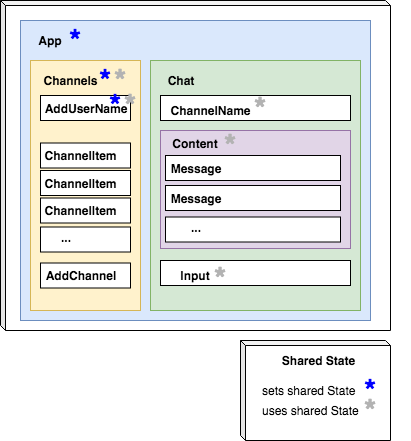

The diagram above was exported from draw.io. Its source (the exported page's mxGraphModel, read from the mxfile embedded in the PNG):
<mxGraphModel dx="820" dy="424" grid="1" gridSize="10" guides="1" tooltips="1" connect="1" arrows="1" fold="1" page="1" pageScale="1" pageWidth="827" pageHeight="1169" math="0" shadow="0">
  <root>
    <mxCell id="0" />
    <mxCell id="1" parent="0" />
    <mxCell id="2" value="" style="shape=cube;whiteSpace=wrap;html=1;boundedLbl=1;backgroundOutline=1;darkOpacity=0.05;darkOpacity2=0.1;size=5;" vertex="1" parent="1">
      <mxGeometry x="20" y="20" width="390" height="330" as="geometry" />
    </mxCell>
    <mxCell id="3" value="" style="rounded=0;whiteSpace=wrap;html=1;labelBackgroundColor=#99CCFF;fillColor=#dae8fc;strokeColor=#6c8ebf;" vertex="1" parent="1">
      <mxGeometry x="40" y="40" width="350" height="300" as="geometry" />
    </mxCell>
    <mxCell id="4" value="App" style="text;html=1;strokeColor=none;fillColor=none;align=center;verticalAlign=middle;whiteSpace=wrap;rounded=0;fontStyle=1" vertex="1" parent="1">
      <mxGeometry x="50" y="50" width="40" height="20" as="geometry" />
    </mxCell>
    <mxCell id="5" value="" style="rounded=0;whiteSpace=wrap;html=1;fillColor=#fff2cc;strokeColor=#d6b656;" vertex="1" parent="1">
      <mxGeometry x="50" y="80" width="110" height="250" as="geometry" />
    </mxCell>
    <mxCell id="6" value="" style="rounded=0;whiteSpace=wrap;html=1;fillColor=#d5e8d4;strokeColor=#82b366;" vertex="1" parent="1">
      <mxGeometry x="170" y="80" width="210" height="250" as="geometry" />
    </mxCell>
    <mxCell id="7" value="Channels" style="text;html=1;strokeColor=none;fillColor=none;align=center;verticalAlign=middle;whiteSpace=wrap;rounded=0;fontStyle=1" vertex="1" parent="1">
      <mxGeometry x="70" y="90" width="40" height="20" as="geometry" />
    </mxCell>
    <mxCell id="8" value="Chat" style="text;html=1;strokeColor=none;fillColor=none;align=center;verticalAlign=middle;whiteSpace=wrap;rounded=0;fontStyle=1" vertex="1" parent="1">
      <mxGeometry x="180" y="90" width="40" height="20" as="geometry" />
    </mxCell>
    <mxCell id="9" value="" style="rounded=0;whiteSpace=wrap;html=1;" vertex="1" parent="1">
      <mxGeometry x="60" y="115" width="90" height="25" as="geometry" />
    </mxCell>
    <mxCell id="10" value="" style="rounded=0;whiteSpace=wrap;html=1;" vertex="1" parent="1">
      <mxGeometry x="60" y="162.5" width="90" height="25" as="geometry" />
    </mxCell>
    <mxCell id="11" value="" style="rounded=0;whiteSpace=wrap;html=1;" vertex="1" parent="1">
      <mxGeometry x="60" y="190" width="90" height="25" as="geometry" />
    </mxCell>
    <mxCell id="12" value="" style="rounded=0;whiteSpace=wrap;html=1;" vertex="1" parent="1">
      <mxGeometry x="60" y="246.5" width="90" height="25" as="geometry" />
    </mxCell>
    <mxCell id="13" value="" style="rounded=0;whiteSpace=wrap;html=1;" vertex="1" parent="1">
      <mxGeometry x="60" y="282.5" width="90" height="25" as="geometry" />
    </mxCell>
    <mxCell id="14" value="AddUserName" style="text;html=1;strokeColor=none;fillColor=none;align=center;verticalAlign=middle;whiteSpace=wrap;rounded=0;fontStyle=1" vertex="1" parent="1">
      <mxGeometry x="85" y="117.5" width="40" height="20" as="geometry" />
    </mxCell>
    <mxCell id="15" value="ChannelItem&lt;span style=&quot;font-family: &amp;#34;helvetica&amp;#34; , &amp;#34;arial&amp;#34; , sans-serif ; font-size: 0px ; font-weight: 400 ; white-space: nowrap&quot;&gt;%3CmxGraphModel%3E%3Croot%3E%3CmxCell%20id%3D%220%22%2F%3E%3CmxCell%20id%3D%221%22%20parent%3D%220%22%2F%3E%3CmxCell%20id%3D%222%22%20value%3D%22Channels%22%20style%3D%22text%3Bhtml%3D1%3BstrokeColor%3Dnone%3BfillColor%3Dnone%3Balign%3Dcenter%3BverticalAlign%3Dmiddle%3BwhiteSpace%3Dwrap%3Brounded%3D0%3BfontStyle%3D1%22%20vertex%3D%221%22%20parent%3D%221%22%3E%3CmxGeometry%20x%3D%2270%22%20y%3D%2290%22%20width%3D%2240%22%20height%3D%2220%22%20as%3D%22geometry%22%2F%3E%3C%2FmxCell%3E%3C%2Froot%3E%3C%2FmxGraphModel%3E&lt;/span&gt;" style="text;html=1;strokeColor=none;fillColor=none;align=center;verticalAlign=middle;whiteSpace=wrap;rounded=0;fontStyle=1" vertex="1" parent="1">
      <mxGeometry x="80" y="192.5" width="40" height="20" as="geometry" />
    </mxCell>
    <mxCell id="16" value="ChannelItem&lt;span style=&quot;font-family: &amp;#34;helvetica&amp;#34; , &amp;#34;arial&amp;#34; , sans-serif ; font-size: 0px ; font-weight: 400 ; white-space: nowrap&quot;&gt;%3CmxGraphModel%3E%3Croot%3E%3CmxCell%20id%3D%220%22%2F%3E%3CmxCell%20id%3D%221%22%20parent%3D%220%22%2F%3E%3CmxCell%20id%3D%222%22%20value%3D%22Channels%22%20style%3D%22text%3Bhtml%3D1%3BstrokeColor%3Dnone%3BfillColor%3Dnone%3Balign%3Dcenter%3BverticalAlign%3Dmiddle%3BwhiteSpace%3Dwrap%3Brounded%3D0%3BfontStyle%3D1%22%20vertex%3D%221%22%20parent%3D%221%22%3E%3CmxGeometry%20x%3D%2270%22%20y%3D%2290%22%20width%3D%2240%22%20height%3D%2220%22%20as%3D%22geometry%22%2F%3E%3C%2FmxCell%3E%3C%2Froot%3E%3C%2FmxGraphModel%3E&lt;/span&gt;" style="text;html=1;strokeColor=none;fillColor=none;align=center;verticalAlign=middle;whiteSpace=wrap;rounded=0;fontStyle=1" vertex="1" parent="1">
      <mxGeometry x="80" y="165" width="40" height="20" as="geometry" />
    </mxCell>
    <mxCell id="17" value="..." style="text;html=1;strokeColor=none;fillColor=none;align=center;verticalAlign=middle;whiteSpace=wrap;rounded=0;fontStyle=1" vertex="1" parent="1">
      <mxGeometry x="65" y="246.5" width="40" height="20" as="geometry" />
    </mxCell>
    <mxCell id="18" value="AddChannel" style="text;html=1;strokeColor=none;fillColor=none;align=center;verticalAlign=middle;whiteSpace=wrap;rounded=0;fontStyle=1" vertex="1" parent="1">
      <mxGeometry x="80" y="285" width="40" height="20" as="geometry" />
    </mxCell>
    <mxCell id="19" value="" style="rounded=0;whiteSpace=wrap;html=1;" vertex="1" parent="1">
      <mxGeometry x="180" y="115" width="190" height="25" as="geometry" />
    </mxCell>
    <mxCell id="20" value="ChannelName" style="text;html=1;strokeColor=none;fillColor=none;align=center;verticalAlign=middle;whiteSpace=wrap;rounded=0;fontStyle=1" vertex="1" parent="1">
      <mxGeometry x="210" y="120" width="40" height="20" as="geometry" />
    </mxCell>
    <mxCell id="21" value="" style="rounded=0;whiteSpace=wrap;html=1;fillColor=#e1d5e7;strokeColor=#9673a6;" vertex="1" parent="1">
      <mxGeometry x="180" y="150" width="190" height="118" as="geometry" />
    </mxCell>
    <mxCell id="22" value="Content" style="text;html=1;strokeColor=none;fillColor=none;align=center;verticalAlign=middle;whiteSpace=wrap;rounded=0;fontStyle=1" vertex="1" parent="1">
      <mxGeometry x="195" y="152.5" width="40" height="20" as="geometry" />
    </mxCell>
    <mxCell id="23" value="" style="rounded=0;whiteSpace=wrap;html=1;" vertex="1" parent="1">
      <mxGeometry x="185" y="175" width="175" height="25" as="geometry" />
    </mxCell>
    <mxCell id="24" value="Message" style="text;html=1;strokeColor=none;fillColor=none;align=center;verticalAlign=middle;whiteSpace=wrap;rounded=0;fontStyle=1" vertex="1" parent="1">
      <mxGeometry x="195" y="177.5" width="40" height="20" as="geometry" />
    </mxCell>
    <mxCell id="25" value="" style="rounded=0;whiteSpace=wrap;html=1;" vertex="1" parent="1">
      <mxGeometry x="185" y="205" width="175" height="25" as="geometry" />
    </mxCell>
    <mxCell id="26" value="Message" style="text;html=1;strokeColor=none;fillColor=none;align=center;verticalAlign=middle;whiteSpace=wrap;rounded=0;fontStyle=1" vertex="1" parent="1">
      <mxGeometry x="195" y="207.5" width="40" height="20" as="geometry" />
    </mxCell>
    <mxCell id="27" value="" style="rounded=0;whiteSpace=wrap;html=1;" vertex="1" parent="1">
      <mxGeometry x="185" y="236.5" width="175" height="25" as="geometry" />
    </mxCell>
    <mxCell id="28" value="..." style="text;html=1;strokeColor=none;fillColor=none;align=center;verticalAlign=middle;whiteSpace=wrap;rounded=0;fontStyle=1" vertex="1" parent="1">
      <mxGeometry x="195" y="236.5" width="40" height="20" as="geometry" />
    </mxCell>
    <mxCell id="29" value="" style="rounded=0;whiteSpace=wrap;html=1;" vertex="1" parent="1">
      <mxGeometry x="180" y="280" width="190" height="25" as="geometry" />
    </mxCell>
    <mxCell id="30" value="Input" style="text;html=1;strokeColor=none;fillColor=none;align=center;verticalAlign=middle;whiteSpace=wrap;rounded=0;fontStyle=1" vertex="1" parent="1">
      <mxGeometry x="195" y="285" width="40" height="20" as="geometry" />
    </mxCell>
    <mxCell id="31" value="" style="rounded=0;whiteSpace=wrap;html=1;" vertex="1" parent="1">
      <mxGeometry x="60" y="217.5" width="90" height="25" as="geometry" />
    </mxCell>
    <mxCell id="32" value="ChannelItem&lt;span style=&quot;font-family: &amp;#34;helvetica&amp;#34; , &amp;#34;arial&amp;#34; , sans-serif ; font-size: 0px ; font-weight: 400 ; white-space: nowrap&quot;&gt;%3CmxGraphModel%3E%3Croot%3E%3CmxCell%20id%3D%220%22%2F%3E%3CmxCell%20id%3D%221%22%20parent%3D%220%22%2F%3E%3CmxCell%20id%3D%222%22%20value%3D%22Channels%22%20style%3D%22text%3Bhtml%3D1%3BstrokeColor%3Dnone%3BfillColor%3Dnone%3Balign%3Dcenter%3BverticalAlign%3Dmiddle%3BwhiteSpace%3Dwrap%3Brounded%3D0%3BfontStyle%3D1%22%20vertex%3D%221%22%20parent%3D%221%22%3E%3CmxGeometry%20x%3D%2270%22%20y%3D%2290%22%20width%3D%2240%22%20height%3D%2220%22%20as%3D%22geometry%22%2F%3E%3C%2FmxCell%3E%3C%2Froot%3E%3C%2FmxGraphModel%3E&lt;/span&gt;" style="text;html=1;strokeColor=none;fillColor=none;align=center;verticalAlign=middle;whiteSpace=wrap;rounded=0;fontStyle=1" vertex="1" parent="1">
      <mxGeometry x="80" y="219.5" width="40" height="20" as="geometry" />
    </mxCell>
    <mxCell id="33" value="" style="shape=cube;whiteSpace=wrap;html=1;boundedLbl=1;backgroundOutline=1;darkOpacity=0.05;darkOpacity2=0.1;size=5;" vertex="1" parent="1">
      <mxGeometry x="260" y="360" width="150" height="100" as="geometry" />
    </mxCell>
    <mxCell id="34" value="Shared State" style="text;html=1;strokeColor=none;fillColor=none;align=center;verticalAlign=middle;whiteSpace=wrap;rounded=0;fontStyle=1" vertex="1" parent="1">
      <mxGeometry x="275" y="370" width="125" height="20" as="geometry" />
    </mxCell>
    <mxCell id="35" value="sets shared State" style="text;html=1;strokeColor=none;fillColor=none;align=left;verticalAlign=middle;whiteSpace=wrap;rounded=0;labelBackgroundColor=none;" vertex="1" parent="1">
      <mxGeometry x="280" y="400" width="150" height="20" as="geometry" />
    </mxCell>
    <mxCell id="36" style="edgeStyle=orthogonalEdgeStyle;rounded=0;orthogonalLoop=1;jettySize=auto;html=1;exitX=0.5;exitY=1;exitDx=0;exitDy=0;" edge="1" source="35" target="35" parent="1">
      <mxGeometry relative="1" as="geometry" />
    </mxCell>
    <mxCell id="37" value="uses shared State" style="text;html=1;strokeColor=none;fillColor=none;align=left;verticalAlign=middle;whiteSpace=wrap;rounded=0;labelBackgroundColor=none;" vertex="1" parent="1">
      <mxGeometry x="280" y="420" width="150" height="20" as="geometry" />
    </mxCell>
    <mxCell id="38" value="&lt;b&gt;&lt;font style=&quot;font-size: 30px&quot;&gt;*&lt;/font&gt;&lt;/b&gt;" style="text;html=1;strokeColor=none;fillColor=none;align=center;verticalAlign=middle;whiteSpace=wrap;rounded=0;labelBackgroundColor=none;fontColor=#0000FF;" vertex="1" parent="1">
      <mxGeometry x="370" y="400" width="40" height="20" as="geometry" />
    </mxCell>
    <mxCell id="39" value="&lt;b&gt;&lt;font style=&quot;font-size: 30px&quot;&gt;*&lt;/font&gt;&lt;/b&gt;" style="text;html=1;strokeColor=none;fillColor=none;align=center;verticalAlign=middle;whiteSpace=wrap;rounded=0;labelBackgroundColor=none;fontColor=#B3B3B3;" vertex="1" parent="1">
      <mxGeometry x="370" y="420" width="40" height="20" as="geometry" />
    </mxCell>
    <mxCell id="40" value="&lt;b&gt;&lt;font style=&quot;font-size: 30px&quot;&gt;*&lt;/font&gt;&lt;/b&gt;" style="text;html=1;strokeColor=none;fillColor=none;align=center;verticalAlign=middle;whiteSpace=wrap;rounded=0;labelBackgroundColor=none;fontColor=#0000FF;" vertex="1" parent="1">
      <mxGeometry x="75" y="50" width="40" height="20" as="geometry" />
    </mxCell>
    <mxCell id="41" value="&lt;b&gt;&lt;font style=&quot;font-size: 30px&quot;&gt;*&lt;/font&gt;&lt;/b&gt;" style="text;html=1;strokeColor=none;fillColor=none;align=center;verticalAlign=middle;whiteSpace=wrap;rounded=0;labelBackgroundColor=none;fontColor=#0000FF;" vertex="1" parent="1">
      <mxGeometry x="115" y="115" width="40" height="20" as="geometry" />
    </mxCell>
    <mxCell id="42" value="&lt;b&gt;&lt;font style=&quot;font-size: 30px&quot;&gt;*&lt;/font&gt;&lt;/b&gt;" style="text;html=1;strokeColor=none;fillColor=none;align=center;verticalAlign=middle;whiteSpace=wrap;rounded=0;labelBackgroundColor=none;fontColor=#0000FF;" vertex="1" parent="1">
      <mxGeometry x="105" y="90" width="40" height="20" as="geometry" />
    </mxCell>
    <mxCell id="43" value="&lt;b&gt;&lt;font style=&quot;font-size: 30px&quot;&gt;*&lt;/font&gt;&lt;/b&gt;" style="text;html=1;strokeColor=none;fillColor=none;align=center;verticalAlign=middle;whiteSpace=wrap;rounded=0;labelBackgroundColor=none;fontColor=#B3B3B3;" vertex="1" parent="1">
      <mxGeometry x="120" y="90" width="40" height="20" as="geometry" />
    </mxCell>
    <mxCell id="44" value="&lt;b&gt;&lt;font style=&quot;font-size: 30px&quot;&gt;*&lt;/font&gt;&lt;/b&gt;" style="text;html=1;strokeColor=none;fillColor=none;align=center;verticalAlign=middle;whiteSpace=wrap;rounded=0;labelBackgroundColor=none;fontColor=#B3B3B3;" vertex="1" parent="1">
      <mxGeometry x="130" y="115" width="40" height="20" as="geometry" />
    </mxCell>
    <mxCell id="45" value="&lt;b&gt;&lt;font style=&quot;font-size: 30px&quot;&gt;*&lt;/font&gt;&lt;/b&gt;" style="text;html=1;strokeColor=none;fillColor=none;align=center;verticalAlign=middle;whiteSpace=wrap;rounded=0;labelBackgroundColor=none;fontColor=#B3B3B3;" vertex="1" parent="1">
      <mxGeometry x="260" y="117.5" width="40" height="20" as="geometry" />
    </mxCell>
    <mxCell id="46" value="&lt;b&gt;&lt;font style=&quot;font-size: 30px&quot;&gt;*&lt;/font&gt;&lt;/b&gt;" style="text;html=1;strokeColor=none;fillColor=none;align=center;verticalAlign=middle;whiteSpace=wrap;rounded=0;labelBackgroundColor=none;fontColor=#B3B3B3;" vertex="1" parent="1">
      <mxGeometry x="230" y="155" width="40" height="20" as="geometry" />
    </mxCell>
    <mxCell id="47" value="&lt;b&gt;&lt;font style=&quot;font-size: 30px&quot;&gt;*&lt;/font&gt;&lt;/b&gt;" style="text;html=1;strokeColor=none;fillColor=none;align=center;verticalAlign=middle;whiteSpace=wrap;rounded=0;labelBackgroundColor=none;fontColor=#B3B3B3;" vertex="1" parent="1">
      <mxGeometry x="220" y="287.5" width="40" height="20" as="geometry" />
    </mxCell>
  </root>
</mxGraphModel>